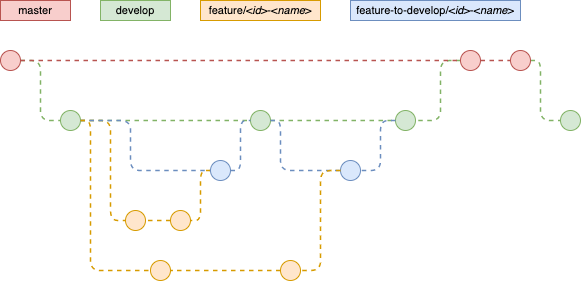

The diagram above was exported from draw.io. Its source (the exported page's mxGraphModel, read from the mxfile embedded in the PNG):
<mxGraphModel dx="629" dy="641" grid="1" gridSize="10" guides="1" tooltips="1" connect="1" arrows="1" fold="1" page="1" pageScale="1" pageWidth="850" pageHeight="1100" math="0" shadow="0">
  <root>
    <mxCell id="0" />
    <mxCell id="1" parent="0" />
    <mxCell id="22" style="edgeStyle=orthogonalEdgeStyle;rounded=1;orthogonalLoop=1;jettySize=auto;html=1;dashed=1;endArrow=none;endFill=0;fillColor=#d5e8d4;strokeColor=#82b366;exitX=1;exitY=0.5;exitDx=0;exitDy=0;strokeWidth=1.5;" parent="1" source="4" target="21" edge="1">
      <mxGeometry relative="1" as="geometry">
        <Array as="points">
          <mxPoint x="70" y="100" />
          <mxPoint x="70" y="160" />
        </Array>
      </mxGeometry>
    </mxCell>
    <mxCell id="4" value="" style="ellipse;whiteSpace=wrap;html=1;aspect=fixed;fillColor=#f8cecc;strokeColor=#b85450;fontStyle=1;labelPosition=center;verticalLabelPosition=top;align=center;verticalAlign=bottom;" parent="1" vertex="1">
      <mxGeometry x="30" y="90" width="20" height="20" as="geometry" />
    </mxCell>
    <mxCell id="7" value="master" style="text;html=1;strokeColor=#b85450;fillColor=#f8cecc;align=center;verticalAlign=middle;whiteSpace=wrap;rounded=0;fontSize=11;" parent="1" vertex="1">
      <mxGeometry x="30" y="40" width="70" height="20" as="geometry" />
    </mxCell>
    <mxCell id="93" style="edgeStyle=orthogonalEdgeStyle;rounded=1;orthogonalLoop=1;jettySize=auto;html=1;dashed=1;endArrow=none;endFill=0;fontSize=12;fontColor=#FFB570;fillColor=#d5e8d4;strokeColor=#82b366;entryX=0;entryY=0.5;entryDx=0;entryDy=0;exitX=1;exitY=0.5;exitDx=0;exitDy=0;strokeWidth=1.5;" parent="1" source="12" target="78" edge="1">
      <mxGeometry relative="1" as="geometry">
        <Array as="points">
          <mxPoint x="570" y="100" />
          <mxPoint x="570" y="160" />
        </Array>
      </mxGeometry>
    </mxCell>
    <mxCell id="12" value="" style="ellipse;whiteSpace=wrap;html=1;aspect=fixed;fillColor=#f8cecc;strokeColor=#b85450;fontStyle=1;labelPosition=center;verticalLabelPosition=top;align=center;verticalAlign=bottom;" parent="1" vertex="1">
      <mxGeometry x="540" y="90" width="20" height="20" as="geometry" />
    </mxCell>
    <mxCell id="13" value="" style="endArrow=none;dashed=1;html=1;fillColor=#f8cecc;strokeColor=#b85450;strokeWidth=1.5;" parent="1" source="6" target="12" edge="1">
      <mxGeometry width="50" height="50" relative="1" as="geometry">
        <mxPoint x="-50" y="100" as="sourcePoint" />
        <mxPoint x="600" y="100" as="targetPoint" />
      </mxGeometry>
    </mxCell>
    <mxCell id="172" style="edgeStyle=orthogonalEdgeStyle;rounded=1;orthogonalLoop=1;jettySize=auto;html=1;dashed=1;endArrow=none;endFill=0;fontSize=12;fontColor=#FFB570;fillColor=#ffe6cc;strokeColor=#d79b00;strokeWidth=1.5;" parent="1" source="21" target="63" edge="1">
      <mxGeometry relative="1" as="geometry">
        <Array as="points">
          <mxPoint x="140" y="160" />
          <mxPoint x="140" y="260" />
        </Array>
      </mxGeometry>
    </mxCell>
    <mxCell id="21" value="" style="ellipse;whiteSpace=wrap;html=1;aspect=fixed;fillColor=#d5e8d4;strokeColor=#82b366;" parent="1" vertex="1">
      <mxGeometry x="90" y="150" width="20" height="20" as="geometry" />
    </mxCell>
    <mxCell id="24" value="develop" style="text;html=1;strokeColor=#82b366;fillColor=#d5e8d4;align=center;verticalAlign=middle;whiteSpace=wrap;rounded=0;fontSize=11;" parent="1" vertex="1">
      <mxGeometry x="130" y="40" width="70" height="20" as="geometry" />
    </mxCell>
    <mxCell id="26" style="edgeStyle=orthogonalEdgeStyle;rounded=1;orthogonalLoop=1;jettySize=auto;html=1;dashed=1;endArrow=none;endFill=0;fillColor=#d5e8d4;strokeColor=#82b366;entryX=0;entryY=0.5;entryDx=0;entryDy=0;strokeWidth=1.5;" parent="1" source="21" target="27" edge="1">
      <mxGeometry relative="1" as="geometry">
        <mxPoint x="176.97000000000003" y="160" as="targetPoint" />
        <mxPoint x="120" y="210" as="sourcePoint" />
      </mxGeometry>
    </mxCell>
    <mxCell id="27" value="" style="ellipse;whiteSpace=wrap;html=1;aspect=fixed;fillColor=#d5e8d4;strokeColor=#82b366;" parent="1" vertex="1">
      <mxGeometry x="280" y="150" width="20" height="20" as="geometry" />
    </mxCell>
    <mxCell id="30" style="edgeStyle=orthogonalEdgeStyle;rounded=1;orthogonalLoop=1;jettySize=auto;html=1;dashed=1;endArrow=none;endFill=0;fillColor=#d5e8d4;strokeColor=#82b366;entryX=0;entryY=0.5;entryDx=0;entryDy=0;strokeWidth=1.5;" parent="1" source="27" target="92" edge="1">
      <mxGeometry relative="1" as="geometry">
        <mxPoint x="399.97" y="160" as="targetPoint" />
        <mxPoint x="380" y="210" as="sourcePoint" />
      </mxGeometry>
    </mxCell>
    <mxCell id="177" style="edgeStyle=orthogonalEdgeStyle;rounded=1;orthogonalLoop=1;jettySize=auto;html=1;entryX=1;entryY=0.5;entryDx=0;entryDy=0;dashed=1;fillColor=#d5e8d4;strokeColor=#82b366;endArrow=none;endFill=0;exitX=0;exitY=0.5;exitDx=0;exitDy=0;strokeWidth=1.5;" parent="1" source="6" target="92" edge="1">
      <mxGeometry relative="1" as="geometry">
        <Array as="points">
          <mxPoint x="470" y="100" />
          <mxPoint x="470" y="160" />
        </Array>
      </mxGeometry>
    </mxCell>
    <mxCell id="6" value="" style="ellipse;whiteSpace=wrap;html=1;aspect=fixed;fillColor=#f8cecc;strokeColor=#b85450;fontStyle=1;labelPosition=center;verticalLabelPosition=top;align=center;verticalAlign=bottom;" parent="1" vertex="1">
      <mxGeometry x="490" y="90" width="20" height="20" as="geometry" />
    </mxCell>
    <mxCell id="35" value="" style="endArrow=none;dashed=1;html=1;fillColor=#f8cecc;strokeColor=#b85450;strokeWidth=1.5;" parent="1" source="4" target="6" edge="1">
      <mxGeometry width="50" height="50" relative="1" as="geometry">
        <mxPoint x="59.9999999999917" y="100" as="sourcePoint" />
        <mxPoint x="700" y="100" as="targetPoint" />
        <Array as="points" />
      </mxGeometry>
    </mxCell>
    <mxCell id="52" value="" style="ellipse;whiteSpace=wrap;html=1;aspect=fixed;fontSize=10;fillColor=#ffe6cc;strokeColor=#d79b00;" parent="1" vertex="1">
      <mxGeometry x="200.00000000000003" y="250" width="20" height="20" as="geometry" />
    </mxCell>
    <mxCell id="63" value="" style="ellipse;whiteSpace=wrap;html=1;aspect=fixed;fontSize=10;fillColor=#ffe6cc;strokeColor=#d79b00;" parent="1" vertex="1">
      <mxGeometry x="155" y="250" width="20" height="20" as="geometry" />
    </mxCell>
    <mxCell id="85" value="feature-to-develop/&amp;lt;&lt;i&gt;id&lt;/i&gt;&amp;gt;-&amp;lt;&lt;i&gt;name&lt;/i&gt;&amp;gt;" style="text;html=1;strokeColor=#6c8ebf;fillColor=#dae8fc;align=center;verticalAlign=middle;whiteSpace=wrap;rounded=0;fontSize=11;" parent="1" vertex="1">
      <mxGeometry x="380" y="40" width="170" height="20" as="geometry" />
    </mxCell>
    <mxCell id="92" value="" style="ellipse;whiteSpace=wrap;html=1;aspect=fixed;fontSize=10;fillColor=#d5e8d4;strokeColor=#82b366;" parent="1" vertex="1">
      <mxGeometry x="425" y="150" width="20" height="20" as="geometry" />
    </mxCell>
    <mxCell id="78" value="" style="ellipse;whiteSpace=wrap;html=1;aspect=fixed;fontSize=12;fillColor=#d5e8d4;strokeColor=#82b366;" parent="1" vertex="1">
      <mxGeometry x="590" y="150" width="20" height="20" as="geometry" />
    </mxCell>
    <mxCell id="54CpiPdGhfxsOPAeT1by-184" value="feature/&amp;lt;&lt;i&gt;id&lt;/i&gt;&amp;gt;-&amp;lt;&lt;i&gt;name&lt;/i&gt;&amp;gt;" style="text;html=1;strokeColor=#d79b00;fillColor=#ffe6cc;align=center;verticalAlign=middle;whiteSpace=wrap;rounded=0;fontSize=11;" vertex="1" parent="1">
      <mxGeometry x="230" y="40" width="120" height="20" as="geometry" />
    </mxCell>
    <mxCell id="54CpiPdGhfxsOPAeT1by-186" style="edgeStyle=orthogonalEdgeStyle;rounded=1;orthogonalLoop=1;jettySize=auto;html=1;dashed=1;endArrow=none;endFill=0;fontSize=12;fontColor=#FFB570;fillColor=#ffe6cc;strokeColor=#d79b00;exitX=0;exitY=0.5;exitDx=0;exitDy=0;entryX=1;entryY=0.5;entryDx=0;entryDy=0;strokeWidth=1.5;" edge="1" parent="1" source="52" target="63">
      <mxGeometry relative="1" as="geometry">
        <Array as="points" />
        <mxPoint x="109.99999999999989" y="170.0000000000001" as="sourcePoint" />
        <mxPoint x="170" y="260" as="targetPoint" />
      </mxGeometry>
    </mxCell>
    <mxCell id="54CpiPdGhfxsOPAeT1by-194" style="edgeStyle=orthogonalEdgeStyle;rounded=1;orthogonalLoop=1;jettySize=auto;html=1;dashed=1;endArrow=none;endFill=0;fontSize=12;fontColor=#FFB570;fillColor=#dae8fc;strokeColor=#6c8ebf;entryX=0;entryY=0.5;entryDx=0;entryDy=0;exitX=1;exitY=0.5;exitDx=0;exitDy=0;strokeWidth=1.5;" edge="1" parent="1" source="21" target="54CpiPdGhfxsOPAeT1by-196">
      <mxGeometry relative="1" as="geometry">
        <Array as="points">
          <mxPoint x="160" y="160" />
          <mxPoint x="160" y="210" />
        </Array>
        <mxPoint x="100.00000000000011" y="170" as="sourcePoint" />
        <mxPoint x="220" y="220" as="targetPoint" />
      </mxGeometry>
    </mxCell>
    <mxCell id="54CpiPdGhfxsOPAeT1by-195" style="edgeStyle=orthogonalEdgeStyle;rounded=1;orthogonalLoop=1;jettySize=auto;html=1;dashed=1;endArrow=none;endFill=0;fontSize=12;fontColor=#FFB570;fillColor=#ffe6cc;strokeColor=#d79b00;exitX=0;exitY=0.5;exitDx=0;exitDy=0;entryX=1;entryY=0.5;entryDx=0;entryDy=0;startArrow=none;strokeWidth=1.5;" edge="1" parent="1" source="54CpiPdGhfxsOPAeT1by-196" target="52">
      <mxGeometry relative="1" as="geometry">
        <Array as="points">
          <mxPoint x="230" y="210" />
          <mxPoint x="230" y="260" />
        </Array>
        <mxPoint x="262.92893218813447" y="217.07106781186565" as="sourcePoint" />
        <mxPoint x="233.03" y="269.88999999999993" as="targetPoint" />
      </mxGeometry>
    </mxCell>
    <mxCell id="54CpiPdGhfxsOPAeT1by-197" style="edgeStyle=orthogonalEdgeStyle;rounded=1;orthogonalLoop=1;jettySize=auto;html=1;dashed=1;endArrow=none;endFill=0;fontSize=12;fontColor=#FFB570;fillColor=#dae8fc;strokeColor=#6c8ebf;entryX=0;entryY=0.5;entryDx=0;entryDy=0;exitX=1;exitY=0.5;exitDx=0;exitDy=0;strokeWidth=1.5;" edge="1" parent="1" source="54CpiPdGhfxsOPAeT1by-196" target="27">
      <mxGeometry relative="1" as="geometry">
        <Array as="points">
          <mxPoint x="270" y="210" />
          <mxPoint x="270" y="160" />
        </Array>
        <mxPoint x="270" y="220" as="sourcePoint" />
        <mxPoint x="400" y="200" as="targetPoint" />
      </mxGeometry>
    </mxCell>
    <mxCell id="54CpiPdGhfxsOPAeT1by-199" value="" style="ellipse;whiteSpace=wrap;html=1;aspect=fixed;fontSize=10;fillColor=#ffe6cc;strokeColor=#d79b00;" vertex="1" parent="1">
      <mxGeometry x="310" y="300" width="20" height="20" as="geometry" />
    </mxCell>
    <mxCell id="54CpiPdGhfxsOPAeT1by-200" value="" style="ellipse;whiteSpace=wrap;html=1;aspect=fixed;fontSize=10;fillColor=#ffe6cc;strokeColor=#d79b00;" vertex="1" parent="1">
      <mxGeometry x="180" y="300" width="20" height="20" as="geometry" />
    </mxCell>
    <mxCell id="54CpiPdGhfxsOPAeT1by-201" style="edgeStyle=orthogonalEdgeStyle;rounded=1;orthogonalLoop=1;jettySize=auto;html=1;dashed=1;endArrow=none;endFill=0;fontSize=12;fontColor=#FFB570;fillColor=#ffe6cc;strokeColor=#d79b00;entryX=0;entryY=0.5;entryDx=0;entryDy=0;strokeWidth=1.5;" edge="1" parent="1" target="54CpiPdGhfxsOPAeT1by-200">
      <mxGeometry relative="1" as="geometry">
        <Array as="points">
          <mxPoint x="120" y="160" />
          <mxPoint x="120" y="310" />
        </Array>
        <mxPoint x="110" y="160" as="sourcePoint" />
        <mxPoint x="160.00004591378774" y="290.030303030303" as="targetPoint" />
      </mxGeometry>
    </mxCell>
    <mxCell id="54CpiPdGhfxsOPAeT1by-196" value="" style="ellipse;whiteSpace=wrap;html=1;aspect=fixed;fontSize=10;fillColor=#dae8fc;strokeColor=#6c8ebf;" vertex="1" parent="1">
      <mxGeometry x="240" y="200" width="20" height="20" as="geometry" />
    </mxCell>
    <mxCell id="54CpiPdGhfxsOPAeT1by-203" style="edgeStyle=orthogonalEdgeStyle;rounded=1;orthogonalLoop=1;jettySize=auto;html=1;dashed=1;endArrow=none;endFill=0;fontSize=12;fontColor=#FFB570;fillColor=#ffe6cc;strokeColor=#d79b00;exitX=0;exitY=0.5;exitDx=0;exitDy=0;entryX=1;entryY=0.5;entryDx=0;entryDy=0;strokeWidth=1.5;" edge="1" parent="1" source="54CpiPdGhfxsOPAeT1by-199" target="54CpiPdGhfxsOPAeT1by-200">
      <mxGeometry relative="1" as="geometry">
        <Array as="points" />
        <mxPoint x="220" y="260" as="sourcePoint" />
        <mxPoint x="180" y="260" as="targetPoint" />
      </mxGeometry>
    </mxCell>
    <mxCell id="54CpiPdGhfxsOPAeT1by-204" style="edgeStyle=orthogonalEdgeStyle;rounded=1;orthogonalLoop=1;jettySize=auto;html=1;dashed=1;endArrow=none;endFill=0;fontSize=12;fontColor=#FFB570;fillColor=#dae8fc;strokeColor=#6c8ebf;entryX=0;entryY=0.5;entryDx=0;entryDy=0;exitX=1;exitY=0.5;exitDx=0;exitDy=0;strokeWidth=1.5;" edge="1" parent="1" source="27" target="54CpiPdGhfxsOPAeT1by-205">
      <mxGeometry relative="1" as="geometry">
        <Array as="points">
          <mxPoint x="310" y="160" />
          <mxPoint x="310" y="210" />
        </Array>
        <mxPoint x="330" y="160" as="sourcePoint" />
        <mxPoint x="469.9999999999999" y="210" as="targetPoint" />
      </mxGeometry>
    </mxCell>
    <mxCell id="54CpiPdGhfxsOPAeT1by-205" value="" style="ellipse;whiteSpace=wrap;html=1;aspect=fixed;fontSize=10;fillColor=#dae8fc;strokeColor=#6c8ebf;" vertex="1" parent="1">
      <mxGeometry x="370" y="200" width="20" height="20" as="geometry" />
    </mxCell>
    <mxCell id="54CpiPdGhfxsOPAeT1by-206" style="edgeStyle=orthogonalEdgeStyle;rounded=1;orthogonalLoop=1;jettySize=auto;html=1;dashed=1;endArrow=none;endFill=0;fontSize=12;fontColor=#FFB570;fillColor=#ffe6cc;strokeColor=#d79b00;exitX=0;exitY=0.5;exitDx=0;exitDy=0;entryX=1;entryY=0.5;entryDx=0;entryDy=0;strokeWidth=1.5;" edge="1" parent="1" source="54CpiPdGhfxsOPAeT1by-205" target="54CpiPdGhfxsOPAeT1by-199">
      <mxGeometry relative="1" as="geometry">
        <Array as="points">
          <mxPoint x="350" y="210" />
          <mxPoint x="350" y="310" />
        </Array>
        <mxPoint x="330.00000000000887" y="320" as="sourcePoint" />
        <mxPoint x="210" y="320" as="targetPoint" />
      </mxGeometry>
    </mxCell>
    <mxCell id="54CpiPdGhfxsOPAeT1by-207" style="edgeStyle=orthogonalEdgeStyle;rounded=1;orthogonalLoop=1;jettySize=auto;html=1;dashed=1;endArrow=none;endFill=0;fontSize=12;fontColor=#FFB570;fillColor=#dae8fc;strokeColor=#6c8ebf;exitX=0;exitY=0.5;exitDx=0;exitDy=0;entryX=1;entryY=0.5;entryDx=0;entryDy=0;strokeWidth=1.5;" edge="1" parent="1" source="92" target="54CpiPdGhfxsOPAeT1by-205">
      <mxGeometry relative="1" as="geometry">
        <Array as="points">
          <mxPoint x="410" y="160" />
          <mxPoint x="410" y="210" />
        </Array>
        <mxPoint x="545" y="230" as="sourcePoint" />
        <mxPoint x="479.9999999999909" y="330" as="targetPoint" />
      </mxGeometry>
    </mxCell>
  </root>
</mxGraphModel>